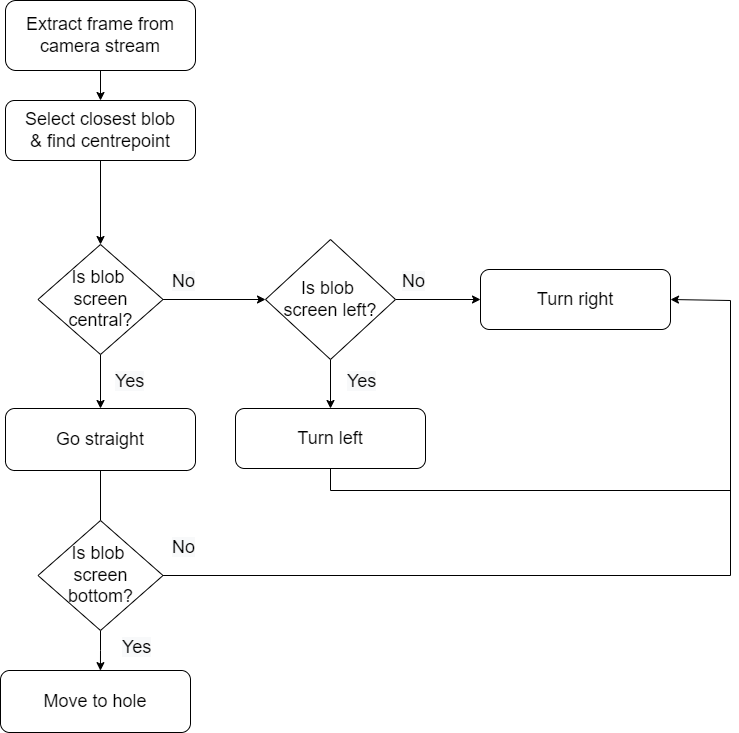

The diagram above was exported from draw.io. Its source (the exported page's mxGraphModel, read from the mxfile embedded in the PNG):
<mxGraphModel dx="1673" dy="829" grid="1" gridSize="10" guides="1" tooltips="1" connect="1" arrows="1" fold="1" page="1" pageScale="1" pageWidth="1169" pageHeight="827" math="0" shadow="0">
  <root>
    <mxCell id="0" />
    <mxCell id="1" parent="0" />
    <mxCell id="i7iITebAIm2F3yR2ptC2-9" style="edgeStyle=orthogonalEdgeStyle;rounded=0;orthogonalLoop=1;jettySize=auto;html=1;exitX=0.5;exitY=1;exitDx=0;exitDy=0;entryX=0.5;entryY=0;entryDx=0;entryDy=0;fontSize=18;" edge="1" parent="1" source="i7iITebAIm2F3yR2ptC2-1" target="i7iITebAIm2F3yR2ptC2-2">
      <mxGeometry relative="1" as="geometry" />
    </mxCell>
    <mxCell id="i7iITebAIm2F3yR2ptC2-1" value="&lt;span id=&quot;docs-internal-guid-ea5d9df1-7fff-f6e9-46d0-cfa8b56bf3ec&quot;&gt;&lt;span style=&quot;font-family: &amp;#34;arial&amp;#34; ; background-color: transparent ; vertical-align: baseline&quot;&gt;&lt;font style=&quot;font-size: 18px&quot;&gt;Extract frame from camera stream&lt;/font&gt;&lt;/span&gt;&lt;/span&gt;" style="rounded=1;whiteSpace=wrap;html=1;" vertex="1" parent="1">
      <mxGeometry x="195" y="60" width="190" height="70" as="geometry" />
    </mxCell>
    <mxCell id="i7iITebAIm2F3yR2ptC2-8" style="edgeStyle=orthogonalEdgeStyle;rounded=0;orthogonalLoop=1;jettySize=auto;html=1;exitX=0.5;exitY=1;exitDx=0;exitDy=0;entryX=0.5;entryY=0;entryDx=0;entryDy=0;fontSize=18;" edge="1" parent="1" source="i7iITebAIm2F3yR2ptC2-2" target="i7iITebAIm2F3yR2ptC2-3">
      <mxGeometry relative="1" as="geometry" />
    </mxCell>
    <mxCell id="i7iITebAIm2F3yR2ptC2-2" value="&lt;span id=&quot;docs-internal-guid-ea5d9df1-7fff-f6e9-46d0-cfa8b56bf3ec&quot;&gt;&lt;span style=&quot;font-family: &amp;#34;arial&amp;#34; ; background-color: transparent ; vertical-align: baseline&quot;&gt;&lt;font style=&quot;font-size: 18px&quot;&gt;Select closest blob&lt;br&gt;&amp;amp; find centrepoint&lt;br&gt;&lt;/font&gt;&lt;/span&gt;&lt;/span&gt;" style="rounded=1;whiteSpace=wrap;html=1;" vertex="1" parent="1">
      <mxGeometry x="195" y="160" width="190" height="60" as="geometry" />
    </mxCell>
    <mxCell id="i7iITebAIm2F3yR2ptC2-7" style="edgeStyle=orthogonalEdgeStyle;rounded=0;orthogonalLoop=1;jettySize=auto;html=1;exitX=0.5;exitY=1;exitDx=0;exitDy=0;entryX=0.5;entryY=0;entryDx=0;entryDy=0;fontSize=18;" edge="1" parent="1" source="i7iITebAIm2F3yR2ptC2-3" target="i7iITebAIm2F3yR2ptC2-4">
      <mxGeometry relative="1" as="geometry" />
    </mxCell>
    <mxCell id="i7iITebAIm2F3yR2ptC2-13" style="edgeStyle=orthogonalEdgeStyle;rounded=0;orthogonalLoop=1;jettySize=auto;html=1;exitX=1;exitY=0.5;exitDx=0;exitDy=0;fontSize=18;entryX=0;entryY=0.5;entryDx=0;entryDy=0;" edge="1" parent="1" source="i7iITebAIm2F3yR2ptC2-3" target="i7iITebAIm2F3yR2ptC2-6">
      <mxGeometry relative="1" as="geometry">
        <mxPoint x="450" y="359" as="targetPoint" />
      </mxGeometry>
    </mxCell>
    <mxCell id="i7iITebAIm2F3yR2ptC2-3" value="&lt;span style=&quot;font-family: &amp;#34;arial&amp;#34;&quot;&gt;Is blob &lt;br&gt;screen central?&lt;/span&gt;" style="rhombus;whiteSpace=wrap;html=1;fontSize=18;" vertex="1" parent="1">
      <mxGeometry x="227.5" y="304" width="125" height="110" as="geometry" />
    </mxCell>
    <mxCell id="i7iITebAIm2F3yR2ptC2-25" style="edgeStyle=orthogonalEdgeStyle;rounded=0;orthogonalLoop=1;jettySize=auto;html=1;entryX=0.5;entryY=0;entryDx=0;entryDy=0;fontSize=18;endArrow=none;endFill=0;" edge="1" parent="1" source="i7iITebAIm2F3yR2ptC2-4" target="i7iITebAIm2F3yR2ptC2-24">
      <mxGeometry relative="1" as="geometry" />
    </mxCell>
    <mxCell id="i7iITebAIm2F3yR2ptC2-4" value="&lt;span id=&quot;docs-internal-guid-ea5d9df1-7fff-f6e9-46d0-cfa8b56bf3ec&quot;&gt;&lt;span style=&quot;font-family: &amp;#34;arial&amp;#34; ; background-color: transparent ; vertical-align: baseline&quot;&gt;&lt;font style=&quot;font-size: 18px&quot;&gt;Go straight&lt;/font&gt;&lt;/span&gt;&lt;/span&gt;" style="rounded=1;whiteSpace=wrap;html=1;" vertex="1" parent="1">
      <mxGeometry x="195" y="468" width="190" height="62" as="geometry" />
    </mxCell>
    <mxCell id="i7iITebAIm2F3yR2ptC2-17" style="edgeStyle=orthogonalEdgeStyle;rounded=0;orthogonalLoop=1;jettySize=auto;html=1;exitX=0.5;exitY=1;exitDx=0;exitDy=0;fontSize=18;" edge="1" parent="1" source="i7iITebAIm2F3yR2ptC2-6" target="i7iITebAIm2F3yR2ptC2-15">
      <mxGeometry relative="1" as="geometry" />
    </mxCell>
    <mxCell id="i7iITebAIm2F3yR2ptC2-19" style="edgeStyle=orthogonalEdgeStyle;rounded=0;orthogonalLoop=1;jettySize=auto;html=1;exitX=1;exitY=0.5;exitDx=0;exitDy=0;entryX=0;entryY=0.5;entryDx=0;entryDy=0;fontSize=18;" edge="1" parent="1" source="i7iITebAIm2F3yR2ptC2-6" target="i7iITebAIm2F3yR2ptC2-18">
      <mxGeometry relative="1" as="geometry" />
    </mxCell>
    <mxCell id="i7iITebAIm2F3yR2ptC2-6" value="&lt;span style=&quot;font-family: &amp;#34;arial&amp;#34;&quot;&gt;Is blob &lt;br&gt;screen left?&lt;/span&gt;" style="rhombus;whiteSpace=wrap;html=1;fontSize=18;align=center;" vertex="1" parent="1">
      <mxGeometry x="455" y="299" width="130" height="120" as="geometry" />
    </mxCell>
    <mxCell id="i7iITebAIm2F3yR2ptC2-10" value="&lt;span style=&quot;color: rgb(0 , 0 , 0) ; font-family: &amp;#34;arial&amp;#34; ; font-size: 18px ; font-style: normal ; font-weight: 400 ; letter-spacing: normal ; text-align: center ; text-indent: 0px ; text-transform: none ; word-spacing: 0px ; background-color: rgb(248 , 249 , 250) ; display: inline ; float: none&quot;&gt;Yes&lt;/span&gt;" style="text;whiteSpace=wrap;html=1;fontSize=18;" vertex="1" parent="1">
      <mxGeometry x="302.5" y="424" width="50" height="30" as="geometry" />
    </mxCell>
    <mxCell id="i7iITebAIm2F3yR2ptC2-11" value="&lt;span style=&quot;color: rgb(0 , 0 , 0) ; font-family: &amp;#34;arial&amp;#34; ; font-size: 18px ; font-style: normal ; font-weight: 400 ; letter-spacing: normal ; text-align: center ; text-indent: 0px ; text-transform: none ; word-spacing: 0px ; background-color: rgb(248 , 249 , 250) ; display: inline ; float: none&quot;&gt;No&lt;/span&gt;" style="text;whiteSpace=wrap;html=1;fontSize=18;" vertex="1" parent="1">
      <mxGeometry x="360" y="324" width="50" height="30" as="geometry" />
    </mxCell>
    <mxCell id="i7iITebAIm2F3yR2ptC2-14" value="&lt;span style=&quot;color: rgb(0 , 0 , 0) ; font-family: &amp;#34;arial&amp;#34; ; font-size: 18px ; font-style: normal ; font-weight: 400 ; letter-spacing: normal ; text-align: center ; text-indent: 0px ; text-transform: none ; word-spacing: 0px ; background-color: rgb(248 , 249 , 250) ; display: inline ; float: none&quot;&gt;Yes&lt;/span&gt;" style="text;whiteSpace=wrap;html=1;fontSize=18;" vertex="1" parent="1">
      <mxGeometry x="535" y="424" width="50" height="30" as="geometry" />
    </mxCell>
    <mxCell id="i7iITebAIm2F3yR2ptC2-22" style="edgeStyle=orthogonalEdgeStyle;rounded=0;orthogonalLoop=1;jettySize=auto;html=1;exitX=0.5;exitY=1;exitDx=0;exitDy=0;fontSize=18;endArrow=none;endFill=0;" edge="1" parent="1" source="i7iITebAIm2F3yR2ptC2-15">
      <mxGeometry relative="1" as="geometry">
        <mxPoint x="920" y="550" as="targetPoint" />
        <Array as="points">
          <mxPoint x="520" y="550" />
          <mxPoint x="520" y="550" />
        </Array>
      </mxGeometry>
    </mxCell>
    <mxCell id="i7iITebAIm2F3yR2ptC2-15" value="&lt;span id=&quot;docs-internal-guid-ea5d9df1-7fff-f6e9-46d0-cfa8b56bf3ec&quot;&gt;&lt;span style=&quot;font-family: &amp;#34;arial&amp;#34; ; background-color: transparent ; vertical-align: baseline&quot;&gt;&lt;font style=&quot;font-size: 18px&quot;&gt;Turn left&lt;/font&gt;&lt;/span&gt;&lt;/span&gt;" style="rounded=1;whiteSpace=wrap;html=1;" vertex="1" parent="1">
      <mxGeometry x="425" y="468" width="190" height="60" as="geometry" />
    </mxCell>
    <mxCell id="i7iITebAIm2F3yR2ptC2-18" value="&lt;span id=&quot;docs-internal-guid-ea5d9df1-7fff-f6e9-46d0-cfa8b56bf3ec&quot;&gt;&lt;span style=&quot;font-family: &amp;#34;arial&amp;#34; ; background-color: transparent ; vertical-align: baseline&quot;&gt;&lt;font style=&quot;font-size: 18px&quot;&gt;Turn right&lt;/font&gt;&lt;/span&gt;&lt;/span&gt;" style="rounded=1;whiteSpace=wrap;html=1;" vertex="1" parent="1">
      <mxGeometry x="670" y="329" width="190" height="60" as="geometry" />
    </mxCell>
    <mxCell id="i7iITebAIm2F3yR2ptC2-20" value="&lt;span style=&quot;color: rgb(0 , 0 , 0) ; font-family: &amp;#34;arial&amp;#34; ; font-size: 18px ; font-style: normal ; font-weight: 400 ; letter-spacing: normal ; text-align: center ; text-indent: 0px ; text-transform: none ; word-spacing: 0px ; background-color: rgb(248 , 249 , 250) ; display: inline ; float: none&quot;&gt;No&lt;/span&gt;" style="text;whiteSpace=wrap;html=1;fontSize=18;" vertex="1" parent="1">
      <mxGeometry x="590" y="324" width="50" height="30" as="geometry" />
    </mxCell>
    <mxCell id="i7iITebAIm2F3yR2ptC2-28" style="edgeStyle=orthogonalEdgeStyle;rounded=0;orthogonalLoop=1;jettySize=auto;html=1;exitX=0.5;exitY=1;exitDx=0;exitDy=0;entryX=0.526;entryY=0.002;entryDx=0;entryDy=0;entryPerimeter=0;fontSize=18;endArrow=classic;endFill=1;" edge="1" parent="1" source="i7iITebAIm2F3yR2ptC2-24" target="i7iITebAIm2F3yR2ptC2-27">
      <mxGeometry relative="1" as="geometry" />
    </mxCell>
    <mxCell id="i7iITebAIm2F3yR2ptC2-30" style="edgeStyle=orthogonalEdgeStyle;rounded=0;orthogonalLoop=1;jettySize=auto;html=1;exitX=1;exitY=0.5;exitDx=0;exitDy=0;fontSize=18;endArrow=none;endFill=0;" edge="1" parent="1" source="i7iITebAIm2F3yR2ptC2-24">
      <mxGeometry relative="1" as="geometry">
        <mxPoint x="920" y="360" as="targetPoint" />
      </mxGeometry>
    </mxCell>
    <mxCell id="i7iITebAIm2F3yR2ptC2-24" value="&lt;span style=&quot;font-family: &amp;#34;arial&amp;#34;&quot;&gt;Is blob &lt;br&gt;screen bottom?&lt;/span&gt;" style="rhombus;whiteSpace=wrap;html=1;fontSize=18;" vertex="1" parent="1">
      <mxGeometry x="227.5" y="580" width="125" height="110" as="geometry" />
    </mxCell>
    <mxCell id="i7iITebAIm2F3yR2ptC2-26" value="&lt;span style=&quot;color: rgb(0 , 0 , 0) ; font-family: &amp;#34;arial&amp;#34; ; font-size: 18px ; font-style: normal ; font-weight: 400 ; letter-spacing: normal ; text-align: center ; text-indent: 0px ; text-transform: none ; word-spacing: 0px ; background-color: rgb(248 , 249 , 250) ; display: inline ; float: none&quot;&gt;Yes&lt;/span&gt;" style="text;whiteSpace=wrap;html=1;fontSize=18;" vertex="1" parent="1">
      <mxGeometry x="310" y="690" width="50" height="30" as="geometry" />
    </mxCell>
    <mxCell id="i7iITebAIm2F3yR2ptC2-27" value="&lt;span id=&quot;docs-internal-guid-ea5d9df1-7fff-f6e9-46d0-cfa8b56bf3ec&quot;&gt;&lt;span style=&quot;font-family: &amp;#34;arial&amp;#34; ; background-color: transparent ; vertical-align: baseline&quot;&gt;&lt;font style=&quot;font-size: 18px&quot;&gt;Move to hole&lt;/font&gt;&lt;/span&gt;&lt;/span&gt;" style="rounded=1;whiteSpace=wrap;html=1;" vertex="1" parent="1">
      <mxGeometry x="190" y="730" width="190" height="62" as="geometry" />
    </mxCell>
    <mxCell id="i7iITebAIm2F3yR2ptC2-29" value="&lt;span style=&quot;color: rgb(0 , 0 , 0) ; font-family: &amp;#34;arial&amp;#34; ; font-size: 18px ; font-style: normal ; font-weight: 400 ; letter-spacing: normal ; text-align: center ; text-indent: 0px ; text-transform: none ; word-spacing: 0px ; background-color: rgb(248 , 249 , 250) ; display: inline ; float: none&quot;&gt;No&lt;/span&gt;" style="text;whiteSpace=wrap;html=1;fontSize=18;" vertex="1" parent="1">
      <mxGeometry x="360" y="590" width="50" height="30" as="geometry" />
    </mxCell>
    <mxCell id="i7iITebAIm2F3yR2ptC2-31" value="" style="endArrow=classic;html=1;rounded=0;fontSize=18;entryX=1;entryY=0.5;entryDx=0;entryDy=0;" edge="1" parent="1" target="i7iITebAIm2F3yR2ptC2-18">
      <mxGeometry width="50" height="50" relative="1" as="geometry">
        <mxPoint x="920" y="360" as="sourcePoint" />
        <mxPoint x="750" y="430" as="targetPoint" />
      </mxGeometry>
    </mxCell>
  </root>
</mxGraphModel>